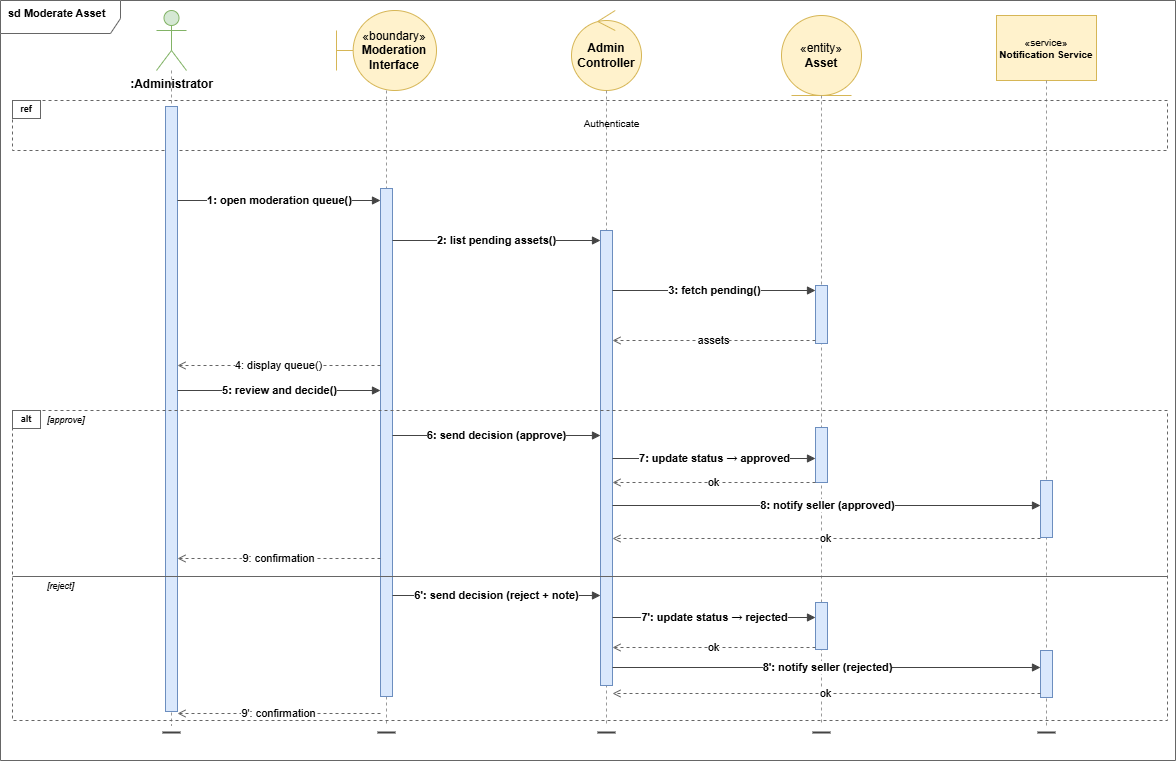

The diagram above was exported from draw.io. Its source (the exported page's mxGraphModel, read from the mxfile embedded in the PNG):
<mxGraphModel dx="1235" dy="776" grid="0" gridSize="10" guides="1" tooltips="1" connect="1" arrows="1" fold="1" page="1" pageScale="1" pageWidth="1200" pageHeight="800" math="0" shadow="0">
  <root>
    <mxCell id="0" />
    <mxCell id="1" parent="0" />
    <mxCell id="2" value="sd Moderate Asset" style="shape=umlFrame;whiteSpace=wrap;html=1;fontSize=11;fontStyle=1;align=left;verticalAlign=top;spacingLeft=6;fillColor=none;strokeColor=#666666;width=120;height=33;" parent="1" vertex="1">
      <mxGeometry x="13" y="10" width="1175" height="760" as="geometry" />
    </mxCell>
    <mxCell id="p1" value="&lt;b&gt;:Administrator&lt;/b&gt;" style="shape=umlActor;verticalLabelPosition=bottom;verticalAlign=top;html=1;fillColor=#d5e8d4;strokeColor=#82b366;" parent="1" vertex="1">
      <mxGeometry x="169" y="20" width="30" height="60" as="geometry" />
    </mxCell>
    <mxCell id="p2" value="«boundary»&lt;br/&gt;&lt;b&gt;Moderation Interface&lt;/b&gt;" style="shape=umlBoundary;whiteSpace=wrap;html=1;fillColor=#fff2cc;strokeColor=#d6b656;" parent="1" vertex="1">
      <mxGeometry x="349" y="20" width="100" height="80" as="geometry" />
    </mxCell>
    <mxCell id="p3" value="&lt;b&gt;Admin Controller&lt;/b&gt;" style="ellipse;shape=umlControl;whiteSpace=wrap;html=1;fillColor=#fff2cc;strokeColor=#d6b656;" parent="1" vertex="1">
      <mxGeometry x="584" y="20" width="70" height="80" as="geometry" />
    </mxCell>
    <mxCell id="p4" value="«entity»&lt;br/&gt;&lt;b&gt;Asset&lt;/b&gt;" style="ellipse;shape=umlEntity;whiteSpace=wrap;html=1;fillColor=#fff2cc;strokeColor=#d6b656;" parent="1" vertex="1">
      <mxGeometry x="794" y="25" width="80" height="80" as="geometry" />
    </mxCell>
    <mxCell id="p5" value="«service»&lt;br/&gt;&lt;b&gt;Notification Service&lt;/b&gt;" style="rounded=0;whiteSpace=wrap;html=1;fillColor=#fff2cc;strokeColor=#d6b656;fontSize=10;align=center;" parent="1" vertex="1">
      <mxGeometry x="1009" y="25" width="100" height="65" as="geometry" />
    </mxCell>
    <mxCell id="ll1" style="endArrow=none;dashed=1;strokeColor=#999999;html=1;" parent="1" source="p1" edge="1">
      <mxGeometry relative="1" as="geometry">
        <mxPoint x="184" y="100" as="sourcePoint" />
        <mxPoint x="184" y="735" as="targetPoint" />
      </mxGeometry>
    </mxCell>
    <mxCell id="ll2" style="endArrow=none;dashed=1;strokeColor=#999999;html=1;" parent="1" source="p2" edge="1">
      <mxGeometry relative="1" as="geometry">
        <mxPoint x="399" y="100" as="sourcePoint" />
        <mxPoint x="399" y="735" as="targetPoint" />
      </mxGeometry>
    </mxCell>
    <mxCell id="ll3" style="endArrow=none;dashed=1;strokeColor=#999999;html=1;" parent="1" source="p3" edge="1">
      <mxGeometry relative="1" as="geometry">
        <mxPoint x="619" y="100" as="sourcePoint" />
        <mxPoint x="619" y="735" as="targetPoint" />
      </mxGeometry>
    </mxCell>
    <mxCell id="ll4" style="endArrow=none;dashed=1;strokeColor=#999999;html=1;" parent="1" source="p4" edge="1">
      <mxGeometry relative="1" as="geometry">
        <mxPoint x="834" y="105" as="sourcePoint" />
        <mxPoint x="834" y="735" as="targetPoint" />
      </mxGeometry>
    </mxCell>
    <mxCell id="ll5" style="endArrow=none;dashed=1;strokeColor=#999999;html=1;" parent="1" source="p5" edge="1">
      <mxGeometry relative="1" as="geometry">
        <mxPoint x="1059" y="90" as="sourcePoint" />
        <mxPoint x="1059" y="735" as="targetPoint" />
      </mxGeometry>
    </mxCell>
    <mxCell id="rf" value="" style="rounded=0;whiteSpace=wrap;html=1;fillColor=none;strokeColor=#666666;dashed=1;" parent="1" vertex="1">
      <mxGeometry x="25" y="110" width="1155" height="50" as="geometry" />
    </mxCell>
    <mxCell id="rl" value="ref" style="rounded=0;whiteSpace=wrap;html=1;fillColor=#ffffff;strokeColor=#666666;fontSize=9;fontStyle=1;align=center;verticalAlign=middle;" parent="1" vertex="1">
      <mxGeometry x="25" y="110" width="28" height="18" as="geometry" />
    </mxCell>
    <mxCell id="rlt" value="Authenticate" style="text;html=1;strokeColor=none;fillColor=none;align=center;verticalAlign=middle;fontSize=10;" parent="1" vertex="1">
      <mxGeometry x="474" y="118" width="300" height="30" as="geometry" />
    </mxCell>
    <mxCell id="a1" value="" style="rounded=0;fillColor=#dae8fc;strokeColor=#6c8ebf;html=1;" parent="1" vertex="1">
      <mxGeometry x="178" y="116" width="12" height="605" as="geometry" />
    </mxCell>
    <mxCell id="a2" value="" style="rounded=0;fillColor=#dae8fc;strokeColor=#6c8ebf;html=1;" parent="1" vertex="1">
      <mxGeometry x="393" y="198" width="12" height="508" as="geometry" />
    </mxCell>
    <mxCell id="a3" value="" style="rounded=0;fillColor=#dae8fc;strokeColor=#6c8ebf;html=1;" parent="1" vertex="1">
      <mxGeometry x="613" y="240" width="12" height="455" as="geometry" />
    </mxCell>
    <mxCell id="a4a" value="" style="rounded=0;fillColor=#dae8fc;strokeColor=#6c8ebf;html=1;" parent="1" vertex="1">
      <mxGeometry x="828" y="295" width="12" height="58" as="geometry" />
    </mxCell>
    <mxCell id="a4b" value="" style="rounded=0;fillColor=#dae8fc;strokeColor=#6c8ebf;html=1;" parent="1" vertex="1">
      <mxGeometry x="828" y="437" width="12" height="55" as="geometry" />
    </mxCell>
    <mxCell id="a5" value="" style="rounded=0;fillColor=#dae8fc;strokeColor=#6c8ebf;html=1;" parent="1" vertex="1">
      <mxGeometry x="1053" y="490" width="12" height="57" as="geometry" />
    </mxCell>
    <mxCell id="a4c" value="" style="rounded=0;fillColor=#dae8fc;strokeColor=#6c8ebf;html=1;" parent="1" vertex="1">
      <mxGeometry x="828" y="612" width="12" height="47" as="geometry" />
    </mxCell>
    <mxCell id="a5b" value="" style="rounded=0;fillColor=#dae8fc;strokeColor=#6c8ebf;html=1;" parent="1" vertex="1">
      <mxGeometry x="1053" y="660" width="12" height="47" as="geometry" />
    </mxCell>
    <mxCell id="m1" value="&lt;font style=&quot;font-size: 11px;&quot;&gt;1: open moderation queue()&lt;/font&gt;" style="endArrow=block;endFill=1;strokeColor=#444444;fontSize=9;fontStyle=1;html=1;" parent="1" edge="1">
      <mxGeometry relative="1" as="geometry">
        <mxPoint x="190" y="210" as="sourcePoint" />
        <mxPoint x="393" y="210" as="targetPoint" />
      </mxGeometry>
    </mxCell>
    <mxCell id="m2" value="&lt;font style=&quot;font-size: 11px;&quot;&gt;2: list pending assets()&lt;/font&gt;" style="endArrow=block;endFill=1;strokeColor=#444444;fontSize=9;fontStyle=1;html=1;" parent="1" edge="1">
      <mxGeometry relative="1" as="geometry">
        <mxPoint x="405" y="250" as="sourcePoint" />
        <mxPoint x="613" y="250" as="targetPoint" />
      </mxGeometry>
    </mxCell>
    <mxCell id="m3" value="&lt;font style=&quot;font-size: 11px;&quot;&gt;3: fetch pending()&lt;/font&gt;" style="endArrow=block;endFill=1;strokeColor=#444444;fontSize=9;fontStyle=1;html=1;" parent="1" edge="1">
      <mxGeometry relative="1" as="geometry">
        <mxPoint x="625" y="300" as="sourcePoint" />
        <mxPoint x="828" y="300" as="targetPoint" />
      </mxGeometry>
    </mxCell>
    <mxCell id="r_assets" value="&lt;font style=&quot;font-size: 11px;&quot;&gt;assets&lt;/font&gt;" style="endArrow=open;endFill=0;dashed=1;strokeColor=#666666;fontSize=9;html=1;" parent="1" edge="1">
      <mxGeometry relative="1" as="geometry">
        <mxPoint x="828" y="350" as="sourcePoint" />
        <mxPoint x="625" y="350" as="targetPoint" />
      </mxGeometry>
    </mxCell>
    <mxCell id="r4" value="&lt;font style=&quot;font-size: 11px;&quot;&gt;4: display queue()&lt;/font&gt;" style="endArrow=open;endFill=0;dashed=1;strokeColor=#666666;fontSize=9;html=1;" parent="1" edge="1">
      <mxGeometry relative="1" as="geometry">
        <mxPoint x="393" y="375" as="sourcePoint" />
        <mxPoint x="190" y="375" as="targetPoint" />
      </mxGeometry>
    </mxCell>
    <mxCell id="m5" value="&lt;font style=&quot;font-size: 11px;&quot;&gt;5: review and decide()&lt;/font&gt;" style="endArrow=block;endFill=1;strokeColor=#444444;fontSize=9;fontStyle=1;html=1;" parent="1" edge="1">
      <mxGeometry relative="1" as="geometry">
        <mxPoint x="190" y="400" as="sourcePoint" />
        <mxPoint x="393" y="400" as="targetPoint" />
      </mxGeometry>
    </mxCell>
    <mxCell id="af" value="" style="rounded=0;whiteSpace=wrap;html=1;fillColor=none;strokeColor=#666666;dashed=1;" parent="1" vertex="1">
      <mxGeometry x="25" y="420" width="1155" height="310" as="geometry" />
    </mxCell>
    <mxCell id="al" value="alt" style="rounded=0;whiteSpace=wrap;html=1;fillColor=#ffffff;strokeColor=#666666;fontSize=9;fontStyle=1;align=center;verticalAlign=middle;" parent="1" vertex="1">
      <mxGeometry x="25" y="420" width="28" height="18" as="geometry" />
    </mxCell>
    <mxCell id="bl1" value="[approve]" style="text;html=1;strokeColor=none;fillColor=none;align=left;verticalAlign=middle;fontSize=9;fontStyle=2;" parent="1" vertex="1">
      <mxGeometry x="58" y="420" width="150" height="20" as="geometry" />
    </mxCell>
    <mxCell id="m6" value="&lt;font style=&quot;font-size: 11px;&quot;&gt;6: send decision (approve)&lt;/font&gt;" style="endArrow=block;endFill=1;strokeColor=#444444;fontSize=9;fontStyle=1;html=1;" parent="1" edge="1">
      <mxGeometry relative="1" as="geometry">
        <mxPoint x="405" y="445" as="sourcePoint" />
        <mxPoint x="613" y="445" as="targetPoint" />
      </mxGeometry>
    </mxCell>
    <mxCell id="m7" value="&lt;font style=&quot;font-size: 11px;&quot;&gt;7: update status → approved&lt;/font&gt;" style="endArrow=block;endFill=1;strokeColor=#444444;fontSize=9;fontStyle=1;html=1;" parent="1" edge="1">
      <mxGeometry relative="1" as="geometry">
        <mxPoint x="625" y="468" as="sourcePoint" />
        <mxPoint x="828" y="468" as="targetPoint" />
      </mxGeometry>
    </mxCell>
    <mxCell id="r_ok1" value="&lt;font style=&quot;font-size: 11px;&quot;&gt;ok&lt;/font&gt;" style="endArrow=open;endFill=0;dashed=1;strokeColor=#666666;fontSize=9;html=1;" parent="1" edge="1">
      <mxGeometry relative="1" as="geometry">
        <mxPoint x="828" y="492" as="sourcePoint" />
        <mxPoint x="625" y="492" as="targetPoint" />
      </mxGeometry>
    </mxCell>
    <mxCell id="m8" value="&lt;font style=&quot;font-size: 11px;&quot;&gt;8: notify seller (approved)&lt;/font&gt;" style="endArrow=block;endFill=1;strokeColor=#444444;fontSize=9;fontStyle=1;html=1;" parent="1" edge="1">
      <mxGeometry relative="1" as="geometry">
        <mxPoint x="625" y="515" as="sourcePoint" />
        <mxPoint x="1053" y="515" as="targetPoint" />
      </mxGeometry>
    </mxCell>
    <mxCell id="r_ok2" value="&lt;font style=&quot;font-size: 11px;&quot;&gt;ok&lt;/font&gt;" style="endArrow=open;endFill=0;dashed=1;strokeColor=#666666;fontSize=9;html=1;" parent="1" edge="1">
      <mxGeometry relative="1" as="geometry">
        <mxPoint x="1053" y="548" as="sourcePoint" />
        <mxPoint x="625" y="548" as="targetPoint" />
      </mxGeometry>
    </mxCell>
    <mxCell id="r9a" value="&lt;font style=&quot;font-size: 11px;&quot;&gt;9: confirmation&lt;/font&gt;" style="endArrow=open;endFill=0;dashed=1;strokeColor=#666666;fontSize=9;html=1;" parent="1" edge="1">
      <mxGeometry relative="1" as="geometry">
        <mxPoint x="393" y="568" as="sourcePoint" />
        <mxPoint x="190" y="568" as="targetPoint" />
      </mxGeometry>
    </mxCell>
    <mxCell id="sep1" style="endArrow=none;html=1;strokeColor=#666666;" parent="1" edge="1">
      <mxGeometry relative="1" as="geometry">
        <mxPoint x="25" y="586" as="sourcePoint" />
        <mxPoint x="1180" y="586" as="targetPoint" />
      </mxGeometry>
    </mxCell>
    <mxCell id="bl2" value="[reject]" style="text;html=1;strokeColor=none;fillColor=none;align=left;verticalAlign=middle;fontSize=9;fontStyle=2;" parent="1" vertex="1">
      <mxGeometry x="58" y="586" width="150" height="20" as="geometry" />
    </mxCell>
    <mxCell id="m6b" value="&lt;font style=&quot;font-size: 11px;&quot;&gt;6': send decision (reject + note)&lt;/font&gt;" style="endArrow=block;endFill=1;strokeColor=#444444;fontSize=9;fontStyle=1;html=1;" parent="1" edge="1">
      <mxGeometry relative="1" as="geometry">
        <mxPoint x="405" y="605" as="sourcePoint" />
        <mxPoint x="613" y="605" as="targetPoint" />
      </mxGeometry>
    </mxCell>
    <mxCell id="m7b" value="&lt;font style=&quot;font-size: 11px;&quot;&gt;7': update status → rejected&lt;/font&gt;" style="endArrow=block;endFill=1;strokeColor=#444444;fontSize=9;fontStyle=1;html=1;" parent="1" edge="1">
      <mxGeometry relative="1" as="geometry">
        <mxPoint x="625" y="627" as="sourcePoint" />
        <mxPoint x="828" y="627" as="targetPoint" />
      </mxGeometry>
    </mxCell>
    <mxCell id="r_ok1b" value="&lt;font style=&quot;font-size: 11px;&quot;&gt;ok&lt;/font&gt;" style="endArrow=open;endFill=0;dashed=1;strokeColor=#666666;fontSize=9;html=1;" parent="1" edge="1">
      <mxGeometry relative="1" as="geometry">
        <mxPoint x="828" y="657" as="sourcePoint" />
        <mxPoint x="625" y="657" as="targetPoint" />
      </mxGeometry>
    </mxCell>
    <mxCell id="m8b" value="&lt;font style=&quot;font-size: 11px;&quot;&gt;8': notify seller (rejected)&lt;/font&gt;" style="endArrow=block;endFill=1;strokeColor=#444444;fontSize=9;fontStyle=1;html=1;" parent="1" edge="1">
      <mxGeometry relative="1" as="geometry">
        <mxPoint x="625" y="677" as="sourcePoint" />
        <mxPoint x="1053" y="677" as="targetPoint" />
      </mxGeometry>
    </mxCell>
    <mxCell id="r_ok2b" value="&lt;font style=&quot;font-size: 11px;&quot;&gt;ok&lt;/font&gt;" style="endArrow=open;endFill=0;dashed=1;strokeColor=#666666;fontSize=9;html=1;" parent="1" edge="1">
      <mxGeometry relative="1" as="geometry">
        <mxPoint x="1053" y="703" as="sourcePoint" />
        <mxPoint x="625" y="703" as="targetPoint" />
      </mxGeometry>
    </mxCell>
    <mxCell id="r9b" value="&lt;font style=&quot;font-size: 11px;&quot;&gt;9': confirmation&lt;/font&gt;" style="endArrow=open;endFill=0;dashed=1;strokeColor=#666666;fontSize=9;html=1;" parent="1" edge="1">
      <mxGeometry relative="1" as="geometry">
        <mxPoint x="393" y="723" as="sourcePoint" />
        <mxPoint x="190" y="723" as="targetPoint" />
      </mxGeometry>
    </mxCell>
    <mxCell id="t1" style="endArrow=none;strokeColor=#444444;strokeWidth=2;html=1;" parent="1" edge="1">
      <mxGeometry relative="1" as="geometry">
        <mxPoint x="175" y="742" as="sourcePoint" />
        <mxPoint x="193" y="742" as="targetPoint" />
      </mxGeometry>
    </mxCell>
    <mxCell id="t2" style="endArrow=none;strokeColor=#444444;strokeWidth=2;html=1;" parent="1" edge="1">
      <mxGeometry relative="1" as="geometry">
        <mxPoint x="390" y="742" as="sourcePoint" />
        <mxPoint x="408" y="742" as="targetPoint" />
      </mxGeometry>
    </mxCell>
    <mxCell id="t3" style="endArrow=none;strokeColor=#444444;strokeWidth=2;html=1;" parent="1" edge="1">
      <mxGeometry relative="1" as="geometry">
        <mxPoint x="610" y="742" as="sourcePoint" />
        <mxPoint x="628" y="742" as="targetPoint" />
      </mxGeometry>
    </mxCell>
    <mxCell id="t4" style="endArrow=none;strokeColor=#444444;strokeWidth=2;html=1;" parent="1" edge="1">
      <mxGeometry relative="1" as="geometry">
        <mxPoint x="825" y="742" as="sourcePoint" />
        <mxPoint x="843" y="742" as="targetPoint" />
      </mxGeometry>
    </mxCell>
    <mxCell id="t5" style="endArrow=none;strokeColor=#444444;strokeWidth=2;html=1;" parent="1" edge="1">
      <mxGeometry relative="1" as="geometry">
        <mxPoint x="1050" y="742" as="sourcePoint" />
        <mxPoint x="1068" y="742" as="targetPoint" />
      </mxGeometry>
    </mxCell>
  </root>
</mxGraphModel>